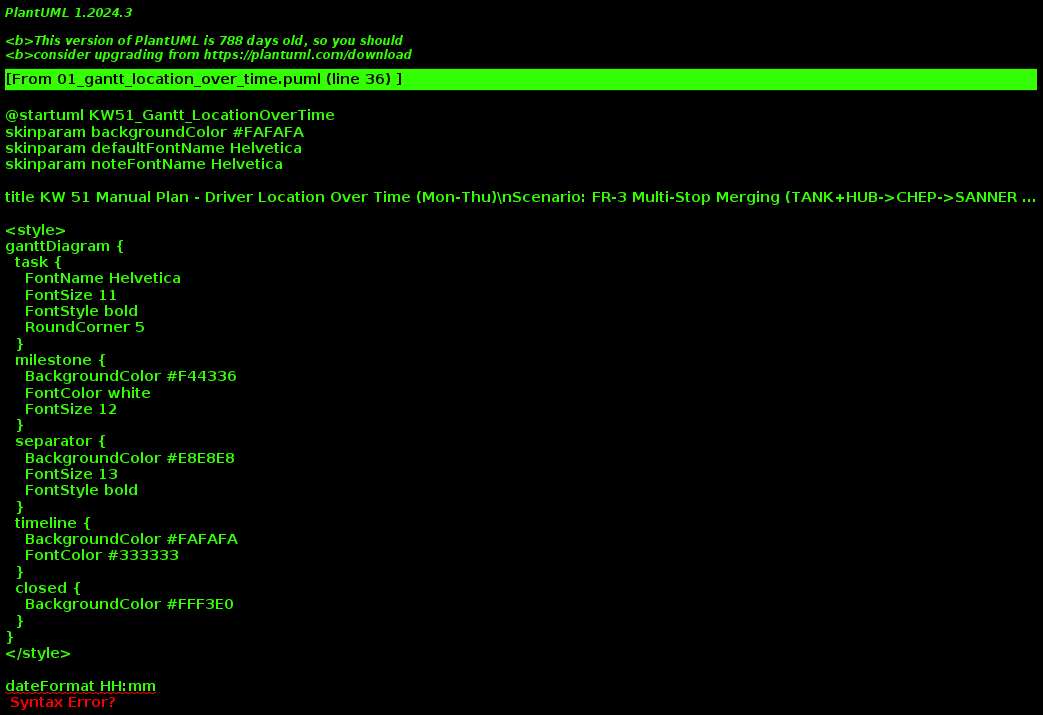

The diagram above was rendered by PlantUML. Its source (embedded in the PNG):
@startuml KW51_Gantt_LocationOverTime
skinparam backgroundColor #FAFAFA
skinparam defaultFontName Helvetica
skinparam noteFontName Helvetica

title KW 51 Manual Plan - Driver Location Over Time (Mon-Thu)\nScenario: FR-3 Multi-Stop Merging (TANK+HUB->CHEP->SANNER)

<style>
ganttDiagram {
  task {
    FontName Helvetica
    FontSize 11
    FontStyle bold
    RoundCorner 5
  }
  milestone {
    BackgroundColor #F44336
    FontColor white
    FontSize 12
  }
  separator {
    BackgroundColor #E8E8E8
    FontSize 13
    FontStyle bold
  }
  timeline {
    BackgroundColor #FAFAFA
    FontColor #333333
  }
  closed {
    BackgroundColor #FFF3E0
  }
}
</style>

dateFormat HH:mm
axisFormat %H:%M

Project starts 2025-12-15

compact

' ============================================
' DRIVER 1 - THOMAS KOCH
' ============================================
section Thomas Koch (Driver 1)

  Drive to Tankstelle :t1d, 04:12, 8m #FFA726
  Pickup TANK (1 pax) :t1p, after t1d, 2m #66BB6A
  Drive TANK to HUB :t2d, after t1p, 8m #FFA726
  Pickup HUB (5 pax: Chep+Sanner) :t2p, after t2d, 10m #66BB6A
  Drive HUB to CHEP (6 pax) :t3d, after t2p, 29m #FF7043
  Drop CHEP (5 pax alight) :t3a, after t3d, 5m #42A5F5
  Drive CHEP to SANNER :t4d, after t3a, 26m #FFA726
  Drop SANNER (1 pax) :t4a, after t4d, 1m #42A5F5
  Drive SANNER to HUB :t5d, after t4a, 32m #FFA726

  Pickup HUB (2 pax: Orion) :t6p, after t5d, 4m #66BB6A
  Drive HUB to ORION :t6d, after t6p, 28m #FFA726
  Drop ORION (2 pax) :t6a, after t6d, 2m #42A5F5
  Drive ORION to BARBE :t7d, after t6a, 22m #FFA726

  Pickup BARBE (2 pax: return) :t7p, after t7d, 4m #66BB6A
  Drive BARBE to HUB :t8d, after t7p, 2m #FFA726
  Drop HUB (2 pax) :t8a, after t8d, 2m #42A5F5

  Break at HUB :t9i, after t8a, 380m #E0E0E0

  Drive HUB to CHEP :t10d, 14:00, 29m #FFA726
  Pickup CHEP (5 pax return) :t10p, after t10d, 10m #66BB6A
  Drive CHEP to HUB :t11d, after t10p, 29m #FFA726
  Drop HUB (5 pax) :t11a, after t11d, 5m #42A5F5

  Drive HUB to SANNER :t12d, after t11a, 32m #FFA726
  Pickup SANNER (1 pax) :t12p, after t12d, 2m #66BB6A
  Drive SANNER to HUB :t13d, after t12p, 32m #FFA726
  Drop HUB (1 pax) :t13a, after t13d, 1m #42A5F5

  Drive HUB to ORION :t14d, 16:00, 28m #FFA726
  Pickup ORION (2 pax) :t14p, after t14d, 4m #66BB6A
  Drive ORION to HUB :t15d, after t14p, 28m #FFA726
  Drop HUB (2 pax) :t15a, after t15d, 2m #42A5F5

section Shift Milestones
  Chep shift start 05:30 :milestone, ms1, 05:30, 0m
  Sanner shift start 06:00 :milestone, ms2, 06:00, 0m
  Orion shift start 06:30 :milestone, ms3, 06:30, 0m
  Chep shift end 14:00 :milestone, ms4, 14:00, 0m
  Orion shift end 16:00 :milestone, ms5, 16:00, 0m

' ============================================
' DRIVER 2 - SARAH MEYER
' ============================================
section Sarah Meyer (Driver 2)

  Off duty morning :s0i, 04:00, 540m #E0E0E0

  Pickup HUB (1 pax: Barbe) :s1p, 13:00, 2m #66BB6A
  Drive HUB to BARBE :s1d, after s1p, 2m #FFA726
  Drop BARBE (1 pax) :s1a, after s1d, 1m #42A5F5
  Drive BARBE to HUB :s2d, after s1a, 2m #FFA726

  Idle afternoon :s2i, after s2d, 505m #E0E0E0

  Pickup HUB (2 pax: Barbe night) :s3p, 21:30, 4m #66BB6A
  Drive HUB to BARBE :s3d, after s3p, 2m #FFA726
  Drop BARBE (2 pax) :s3a, after s3d, 2m #42A5F5

  Pickup BARBE (1 pax return) :s4p, after s3a, 2m #66BB6A
  Drive BARBE to HUB :s4d, after s4p, 2m #FFA726
  Drop HUB (1 pax) :s4a, after s4d, 1m #42A5F5

  Drive HUB to BENEO :s5d, after s4a, 34m #FFA726
  Pickup BENEO (1 pax: Temari) :s5p, after s5d, 2m #66BB6A
  Drive BENEO to HUB :s6d, after s5p, 34m #FFA726
  Drop HUB (1 pax) :s6a, after s6d, 1m #42A5F5

section Sarah Milestones
  Barbe Spat start 14:00 :milestone, ms6, 14:00, 0m
  Barbe Nacht start 22:00 :milestone, ms7, 22:00, 0m

legend right
  |= Color |= Meaning |
  |<#66BB6A>  | Pickup (boarding) |
  |<#FFA726>  | Driving / Transit |
  |<#FF7043>  | Driving at CAPACITY |
  |<#42A5F5>  | Dropoff (alighting) |
  |<#E0E0E0>  | Idle / Break |
  |<#F44336>  | Shift Milestone |
endlegend

note bottom
  AMBIGUITY NOTE (Scenario A - FR-3 Merging):
  Driver 1 picks up at TANK (04:20) then returns via HUB
  to pick up 5 more passengers (04:30), creating a
  6-passenger multi-stop route: TANK->HUB->CHEP->SANNER.
  This is at vehicle capacity (6 pax).
  Alternative: Two separate drivers for early morning.
end note

@enduml